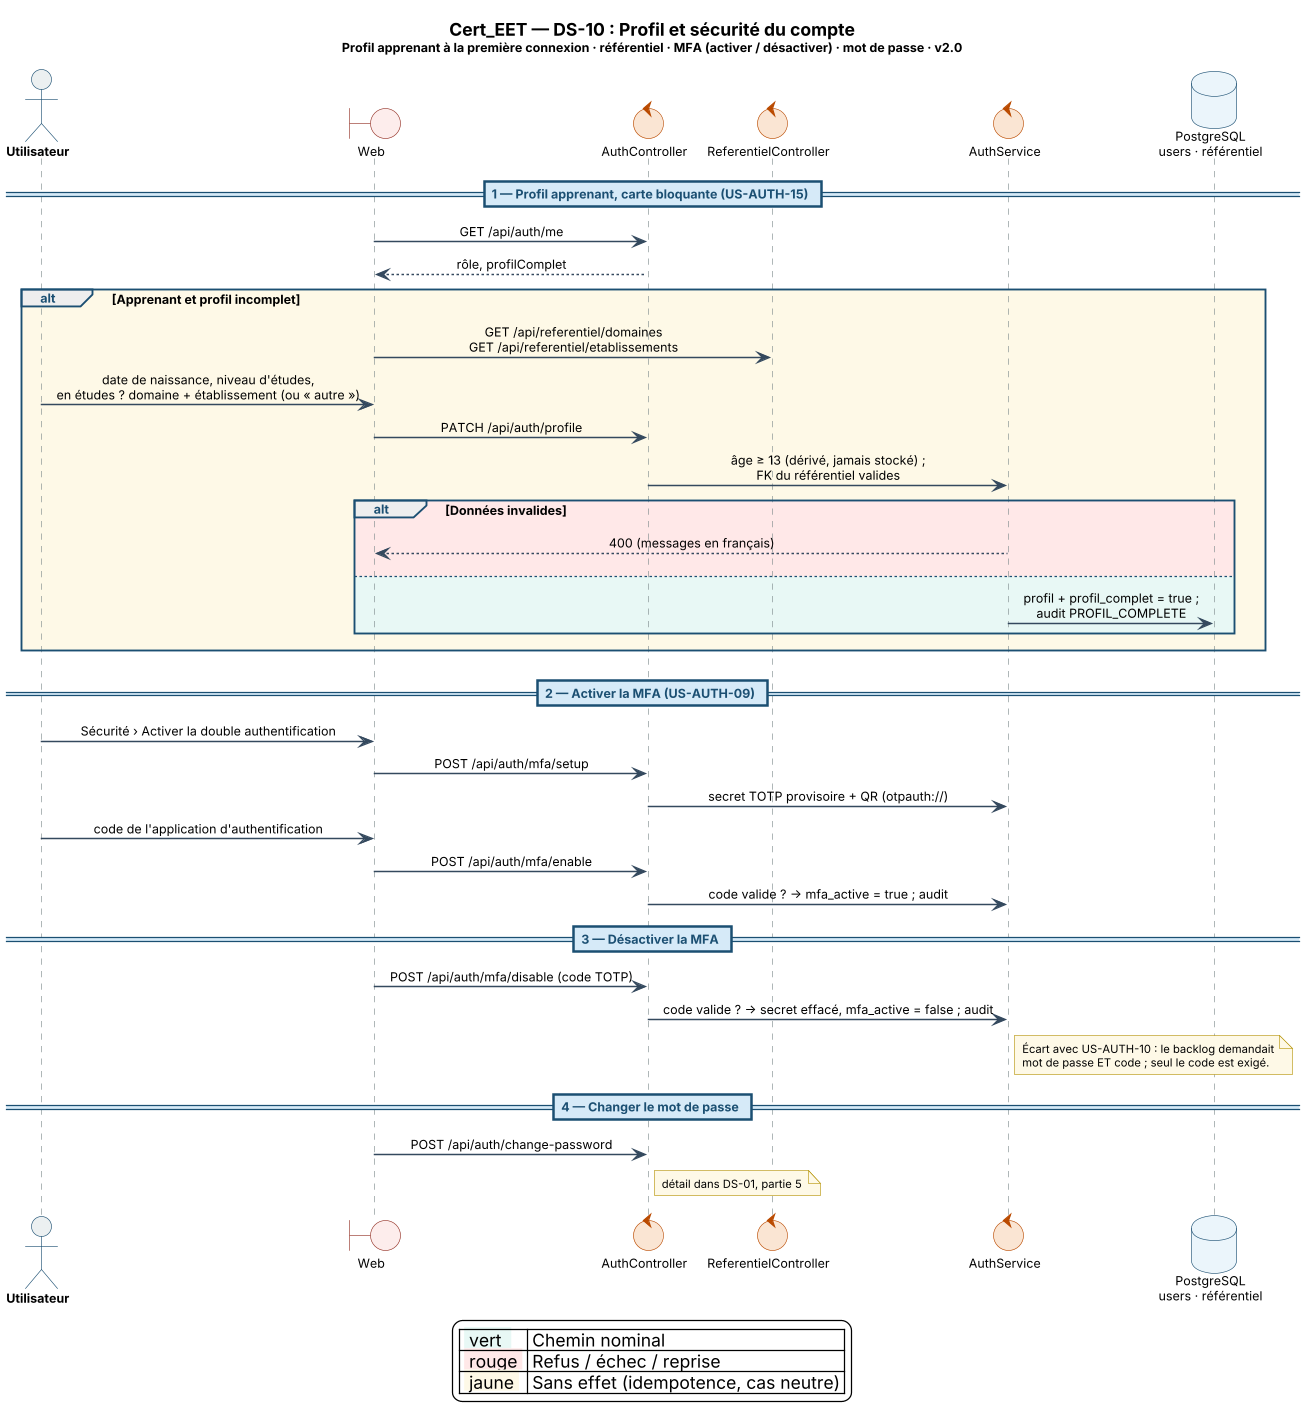

The diagram above was rendered by PlantUML. Its source (embedded in the PNG):
@startuml Cert_EET_DS10_Gestion_Profil_Securite
' =====================================================================
'  Projet    : Cert_EET
'  Diagramme : DS-10 — Profil et sécurité du compte
'  Acteur(s) : Utilisateur authentifié
'  Réf.      : F7 · US-AUTH-15 · US-AUTH-09 · US-AUTH-08 · ADR-12
'  Auteur    : Iyed Omri — PFE ESPRIT 2026
'  Version   : 2.0 — 18/11/2026 : réécrit d'après le code. US-AUTH-07 (modifier nom / prénom) n'est pas réalisée ; la désactivation de la MFA demande le code TOTP (pas le mot de passe).
'  Source    : code de `main` = e7216f2 (PR #141) et engineering-log/
' =====================================================================
!pragma teoz true
skinparam backgroundColor #FFFFFF
skinparam shadowing false
skinparam DefaultFontName "Segoe UI"
skinparam DefaultFontSize 10
skinparam dpi 120
skinparam sequenceMessageAlign center
skinparam responseMessageBelowArrow true
skinparam ParticipantPadding 18
skinparam ArrowThickness 1.2
skinparam LifeLineBorderThickness 1.0
skinparam participant {
  BackgroundColor #FFFFFF
  BorderColor #5D6D7E
}
skinparam actor {
  BackgroundColor #ECF0F1
  BorderColor #1B4F72
  FontStyle bold
}
skinparam database {
  BackgroundColor #EBF5FB
  BorderColor #1B4F72
}
skinparam collections {
  BackgroundColor #E8F8F5
  BorderColor #1E8449
}
skinparam control {
  BackgroundColor #FAE5D3
  BorderColor #BA4A00
}
skinparam entity {
  BackgroundColor #E8DAEF
  BorderColor #7D3C98
}
skinparam boundary {
  BackgroundColor #FDEDEC
  BorderColor #943126
}
skinparam note {
  BackgroundColor #FEF9E7
  BorderColor #B7950B
  FontSize 9
}
skinparam sequence {
  ArrowColor #34495E
  LifeLineBorderColor #7F8C8D
  LifeLineBackgroundColor #FDFEFE
  GroupBorderColor #1B4F72
  GroupHeaderFontColor #1B4F72
  GroupHeaderFontStyle bold
  DividerBorderColor #1B4F72
  DividerBackgroundColor #D6EAF8
  DividerFontColor #1B4F72
  DividerFontStyle bold
}

title <size:14><b>Cert_EET — DS-10 : Profil et sécurité du compte</b></size>\n<size:10>Profil apprenant à la première connexion · référentiel · MFA (activer / désactiver) · mot de passe · v2.0</size>

actor    "Utilisateur" as U
boundary "Web" as W
control  "AuthController" as AC
control  "ReferentielController" as RC
control  "AuthService" as AS
database "PostgreSQL\nusers · référentiel" as DB

== 1 — Profil apprenant, carte bloquante (US-AUTH-15) ==
W -> AC : GET /api/auth/me
AC --> W : rôle, profilComplet
alt #FEF9E7 Apprenant et profil incomplet
  W -> RC : GET /api/referentiel/domaines\nGET /api/referentiel/etablissements
  U -> W : date de naissance, niveau d'études,\nen études ? domaine + établissement (ou « autre »)
  W -> AC : PATCH /api/auth/profile
  AC -> AS : âge ≥ 13 (dérivé, jamais stocké) ;\nFK du référentiel valides
  alt #FFE8E8 Données invalides
    AS --> W : 400 (messages en français)
  else #E8F8F5
    AS -> DB : profil + profil_complet = true ;\naudit PROFIL_COMPLETE
  end
end

== 2 — Activer la MFA (US-AUTH-09) ==
U -> W : Sécurité › Activer la double authentification
W -> AC : POST /api/auth/mfa/setup
AC -> AS : secret TOTP provisoire + QR (otpauth://)
U -> W : code de l'application d'authentification
W -> AC : POST /api/auth/mfa/enable
AC -> AS : code valide ? → mfa_active = true ; audit
== 3 — Désactiver la MFA ==
W -> AC : POST /api/auth/mfa/disable (code TOTP)
AC -> AS : code valide ? → secret effacé, mfa_active = false ; audit
note right of AS
  Écart avec US-AUTH-10 : le backlog demandait
  mot de passe ET code ; seul le code est exigé.
end note
== 4 — Changer le mot de passe ==
W -> AC : POST /api/auth/change-password
note right of AC : détail dans DS-01, partie 5

legend bottom
  | <back:#E8F8F5> vert  </back> | Chemin nominal |
  | <back:#FFE8E8> rouge </back> | Refus / échec / reprise |
  | <back:#FEF9E7> jaune </back> | Sans effet (idempotence, cas neutre) |
endlegend
@enduml